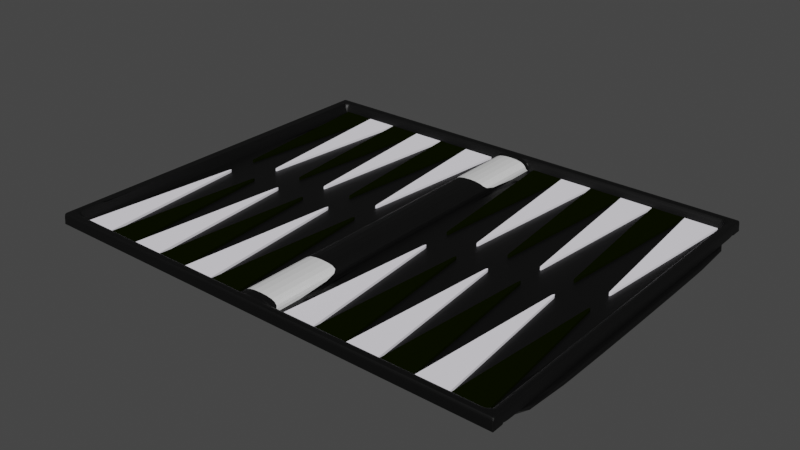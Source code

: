 # Source: newBoard.blend  (saved by Blender 3.1.7; exported with 4.5.12 LTS)
import bpy
from mathutils import Matrix  # noqa: F401  (used for matrix-valued properties, if any)

bpy.ops.wm.read_factory_settings(use_empty=True)
scene = bpy.context.scene
scene.name = 'Scene'

# ---- collections
col_collection = bpy.data.collections.new('Collection'); scene.collection.children.link(col_collection)

# ---- materials (node trees are filled in below, after node groups)
mat_black_001 = bpy.data.materials.new('Black.001')
mat_black_001.use_transparent_shadow = False
mat_black_001.diffuse_color = (0.003097, 0.005108, 0.0, 1.0)
mat_white_001 = bpy.data.materials.new('White.001')
mat_white_001.use_transparent_shadow = False
mat_white_001.diffuse_color = (0.9552, 0.93, 1.0, 1.0)
mat_black = bpy.data.materials.new('Black')
mat_black.use_transparent_shadow = False
mat_black.diffuse_color = (0.04974, 0.1011, 0.03927, 1.0)
mat_white = bpy.data.materials.new('White')
mat_white.use_transparent_shadow = False

# ---- material node trees
mat_black.use_nodes = True; mat_black.node_tree.nodes.clear()
_N = mat_black.node_tree.nodes; _L = mat_black.node_tree.links
n0 = _N.new('ShaderNodeBsdfPrincipled'); n0.name = 'Principled BSDF'; n0.location = (10, 300)
n0.distribution = 'GGX'
n0.subsurface_method = 'RANDOM_WALK_SKIN'
n0.inputs[0].default_value = (0.0, 0.0, 0.0, 1.0)
n0.inputs[3].default_value = 1.45
n0.inputs[27].default_value = (0.0, 0.0, 0.0, 1.0)
n0.inputs[28].default_value = 1.0
n1 = _N.new('ShaderNodeOutputMaterial'); n1.name = 'Material Output'; n1.location = (300, 300)
_L.new(n0.outputs[0], n1.inputs[0])
n1.is_active_output = True
mat_white.use_nodes = True; mat_white.node_tree.nodes.clear()
_N = mat_white.node_tree.nodes; _L = mat_white.node_tree.links
n0 = _N.new('ShaderNodeBsdfPrincipled'); n0.name = 'Principled BSDF'; n0.location = (10, 300)
n0.distribution = 'GGX'
n0.subsurface_method = 'RANDOM_WALK_SKIN'
n0.inputs[3].default_value = 1.45
n0.inputs[27].default_value = (0.0, 0.0, 0.0, 1.0)
n0.inputs[28].default_value = 1.0
n1 = _N.new('ShaderNodeOutputMaterial'); n1.name = 'Material Output'; n1.location = (300, 300)
_L.new(n0.outputs[0], n1.inputs[0])
n1.is_active_output = True

# ---- world
world_world = bpy.data.worlds.new('World'); scene.world = world_world
world_world.use_nodes = True; world_world.node_tree.nodes.clear()
_N = world_world.node_tree.nodes; _L = world_world.node_tree.links
n0 = _N.new('ShaderNodeOutputWorld'); n0.name = 'World Output'; n0.location = (300, 300)
n1 = _N.new('ShaderNodeBackground'); n1.name = 'Background'; n1.location = (10, 300)
n1.inputs[0].default_value = (0.05088, 0.05088, 0.05088, 1.0)
_L.new(n1.outputs[0], n0.inputs[0])
n0.is_active_output = True
world_world.color = (0.05088, 0.05088, 0.05088)
world_world.use_sun_shadow = False
world_world.sun_shadow_jitter_overblur = 0.0

# ---- meshes
me_cube_002 = bpy.data.meshes.new('Cube.002')
me_cube_002.from_pydata([(-0.0015, -0.07166, -0.00025), (-0.0015, -0.07166, 0.00025), (-0.015, 0.07166, -0.00025), (-0.015, 0.07166, 0.00025), (0.0015, -0.07166, -0.00025), (0.0015, -0.07166, 0.00025), (0.015, 0.07166, -0.00025), (0.015, 0.07166, 0.00025), (0.001352, -0.07339, -0.00025), (0.001352, -0.07339, 0.00025), (0.001212, -0.075, -0.00025), (0.001212, -0.075, 0.00025), (0.0009899, -0.07639, -0.00025), (0.0009899, -0.07639, 0.00025), (0.0007, -0.07745, -0.00025), (0.0007, -0.07745, 0.00025), (0.0003623, -0.07812, -0.00025), (0.0003623, -0.07812, 0.00025), (-1.224e-10, -0.07834, -0.00025), (-1.224e-10, -0.07834, 0.00025), (-0.0003623, -0.07812, -0.00025), (-0.0003623, -0.07812, 0.00025), (-0.0007, -0.07745, -0.00025), (-0.0007, -0.07745, 0.00025), (-0.0009899, -0.07639, -0.00025), (-0.0009899, -0.07639, 0.00025), (-0.001212, -0.075, -0.00025), (-0.001212, -0.075, 0.00025), (-0.001352, -0.07339, -0.00025), (-0.001352, -0.07339, 0.00025)], [], [(0, 1, 3, 2), (2, 3, 7, 6), (6, 7, 5, 4), (4, 8, 10, 12, 14, 16, 18, 20, 22, 24, 26, 28, 0, 2, 6), (4, 5, 9, 8), (8, 9, 11, 10), (10, 11, 13, 12), (12, 13, 15, 14), (14, 15, 17, 16), (16, 17, 19, 18), (18, 19, 21, 20), (20, 21, 23, 22), (22, 23, 25, 24), (24, 25, 27, 26), (26, 27, 29, 28), (28, 29, 1, 0), (1, 29, 27, 25, 23, 21, 19, 17, 15, 13, 11, 9, 5, 7, 3)])
_uv = me_cube_002.uv_layers.new(name='UVMap')
_uv.uv.foreach_set('vector', [0.375, 0.0, 0.625, 0.0, 0.625, 0.25, 0.375, 0.25, 0.375, 0.25, 0.625, 0.25, 0.625, 0.5, 0.375, 0.5, 0.375, 0.5, 0.625, 0.5, 0.625, 0.75, 0.375, 0.75, 0.75, 0.0, 0.7083, 0.0, 0.6667, 0.0, 0.625, 0.0, 0.5833, 0.0, 0.5417, 0.0, 0.5, 0.0, 0.4583, 0.0, 0.4167, 0.0, 0.375, 0.0, 0.3333, 0.0, 0.2917, 0.0, 0.125, 0.75, 0.125, 0.5, 0.375, 0.5, 0.75, 0.0, 0.75, 1.0, 0.7083, 1.0, 0.7083, 0.0, 0.7083, 0.0, 0.7083, 1.0, 0.6667, 1.0, 0.6667, 0.0, 0.6667, 0.0, 0.6667, 1.0, 0.625, 1.0, 0.625, 0.0, 0.625, 0.0, 0.625, 1.0, 0.5833, 1.0, 0.5833, 0.0, 0.5833, 0.0, 0.5833, 1.0, 0.5417, 1.0, 0.5417, 0.0, 0.5417, 0.0, 0.5417, 1.0, 0.5, 1.0, 0.5, 0.0, 0.5, 0.0, 0.5, 1.0, 0.4583, 1.0, 0.4583, 0.0, 0.4583, 0.0, 0.4583, 1.0, 0.4167, 1.0, 0.4167, 0.0, 0.4167, 0.0, 0.4167, 1.0, 0.375, 1.0, 0.375, 0.0, 0.375, 0.0, 0.375, 1.0, 0.3333, 1.0, 0.3333, 0.0, 0.3333, 0.0, 0.3333, 1.0, 0.2917, 1.0, 0.2917, 0.0, 0.2917, 0.0, 0.2917, 1.0, 0.25, 1.0, 0.25, 0.0, 0.25, 1.0, 0.2917, 1.0, 0.3333, 1.0, 0.375, 1.0, 0.4167, 1.0, 0.4583, 1.0, 0.5, 1.0, 0.5417, 1.0, 0.5833, 1.0, 0.625, 1.0, 0.6667, 1.0, 0.7083, 1.0, 0.625, 0.75, 0.625, 0.5, 0.875, 0.5])
me_cube_002.materials.append(mat_black_001)
me_cube_002.use_remesh_fix_poles = True
me_cube_002.use_remesh_preserve_attributes = False
me_cube_002.update()
me_cube_001 = bpy.data.meshes.new('Cube.001')
me_cube_001.from_pydata([(-0.0015, -0.07166, -0.00025), (-0.0015, -0.07166, 0.00025), (-0.015, 0.07166, -0.00025), (-0.015, 0.07166, 0.00025), (0.0015, -0.07166, -0.00025), (0.0015, -0.07166, 0.00025), (0.015, 0.07166, -0.00025), (0.015, 0.07166, 0.00025), (0.001352, -0.07339, -0.00025), (0.001352, -0.07339, 0.00025), (0.001212, -0.075, -0.00025), (0.001212, -0.075, 0.00025), (0.0009899, -0.07639, -0.00025), (0.0009899, -0.07639, 0.00025), (0.0007, -0.07745, -0.00025), (0.0007, -0.07745, 0.00025), (0.0003623, -0.07812, -0.00025), (0.0003623, -0.07812, 0.00025), (-1.224e-10, -0.07834, -0.00025), (-1.224e-10, -0.07834, 0.00025), (-0.0003623, -0.07812, -0.00025), (-0.0003623, -0.07812, 0.00025), (-0.0007, -0.07745, -0.00025), (-0.0007, -0.07745, 0.00025), (-0.0009899, -0.07639, -0.00025), (-0.0009899, -0.07639, 0.00025), (-0.001212, -0.075, -0.00025), (-0.001212, -0.075, 0.00025), (-0.001352, -0.07339, -0.00025), (-0.001352, -0.07339, 0.00025)], [], [(0, 1, 3, 2), (2, 3, 7, 6), (6, 7, 5, 4), (4, 8, 10, 12, 14, 16, 18, 20, 22, 24, 26, 28, 0, 2, 6), (4, 5, 9, 8), (8, 9, 11, 10), (10, 11, 13, 12), (12, 13, 15, 14), (14, 15, 17, 16), (16, 17, 19, 18), (18, 19, 21, 20), (20, 21, 23, 22), (22, 23, 25, 24), (24, 25, 27, 26), (26, 27, 29, 28), (28, 29, 1, 0), (1, 29, 27, 25, 23, 21, 19, 17, 15, 13, 11, 9, 5, 7, 3)])
_uv = me_cube_001.uv_layers.new(name='UVMap')
_uv.uv.foreach_set('vector', [0.375, 0.0, 0.625, 0.0, 0.625, 0.25, 0.375, 0.25, 0.375, 0.25, 0.625, 0.25, 0.625, 0.5, 0.375, 0.5, 0.375, 0.5, 0.625, 0.5, 0.625, 0.75, 0.375, 0.75, 0.75, 0.0, 0.7083, 0.0, 0.6667, 0.0, 0.625, 0.0, 0.5833, 0.0, 0.5417, 0.0, 0.5, 0.0, 0.4583, 0.0, 0.4167, 0.0, 0.375, 0.0, 0.3333, 0.0, 0.2917, 0.0, 0.125, 0.75, 0.125, 0.5, 0.375, 0.5, 0.75, 0.0, 0.75, 1.0, 0.7083, 1.0, 0.7083, 0.0, 0.7083, 0.0, 0.7083, 1.0, 0.6667, 1.0, 0.6667, 0.0, 0.6667, 0.0, 0.6667, 1.0, 0.625, 1.0, 0.625, 0.0, 0.625, 0.0, 0.625, 1.0, 0.5833, 1.0, 0.5833, 0.0, 0.5833, 0.0, 0.5833, 1.0, 0.5417, 1.0, 0.5417, 0.0, 0.5417, 0.0, 0.5417, 1.0, 0.5, 1.0, 0.5, 0.0, 0.5, 0.0, 0.5, 1.0, 0.4583, 1.0, 0.4583, 0.0, 0.4583, 0.0, 0.4583, 1.0, 0.4167, 1.0, 0.4167, 0.0, 0.4167, 0.0, 0.4167, 1.0, 0.375, 1.0, 0.375, 0.0, 0.375, 0.0, 0.375, 1.0, 0.3333, 1.0, 0.3333, 0.0, 0.3333, 0.0, 0.3333, 1.0, 0.2917, 1.0, 0.2917, 0.0, 0.2917, 0.0, 0.2917, 1.0, 0.25, 1.0, 0.25, 0.0, 0.25, 1.0, 0.2917, 1.0, 0.3333, 1.0, 0.375, 1.0, 0.4167, 1.0, 0.4583, 1.0, 0.5, 1.0, 0.5417, 1.0, 0.5833, 1.0, 0.625, 1.0, 0.6667, 1.0, 0.7083, 1.0, 0.625, 0.75, 0.625, 0.5, 0.875, 0.5])
me_cube_001.materials.append(mat_white_001)
me_cube_001.use_remesh_fix_poles = True
me_cube_001.use_remesh_preserve_attributes = False
me_cube_001.update()
me_cube_004 = bpy.data.meshes.new('Cube.004')
me_cube_004.from_pydata([(-2.206, -1.75, -0.06691), (-2.206, -1.75, 0.03309), (-2.206, 1.75, -0.06691), (-2.206, 1.75, 0.03309), (2.194, -1.75, -0.06691), (2.194, -1.75, 0.03309), (2.194, 1.75, -0.06691), (2.194, 1.75, 0.03309), (-2.206, 1.721, -0.06691), (-2.206, -1.721, -0.06691), (-2.206, -1.721, 0.03309), (-2.206, 1.721, 0.03309), (2.194, -1.721, -0.06691), (2.194, 1.721, -0.06691), (2.194, 1.721, 0.03309), (2.194, -1.721, 0.03309), (-2.206, 1.663, -0.06691), (-2.206, -1.663, -0.06691), (-2.206, -1.663, 0.03309), (-2.206, 1.663, 0.03309), (2.194, -1.663, -0.06691), (2.194, 1.663, -0.06691), (2.194, 1.663, 0.03309), (2.194, -1.663, 0.03309), (-2.206, 1.636, -0.06691), (-2.206, -1.636, -0.06691), (-2.206, -1.636, 0.03309), (-2.206, 1.636, 0.03309), (2.194, -1.636, -0.06691), (2.194, 1.636, -0.06691), (2.194, 1.636, 0.03309), (2.194, -1.636, 0.03309), (2.179, 1.75, -0.06691), (-2.192, 1.75, -0.06691), (-2.192, 1.75, 0.03309), (2.179, 1.75, 0.03309), (-2.192, -1.75, -0.06691), (2.179, -1.75, -0.06691), (2.179, -1.75, 0.03309), (-2.192, -1.75, 0.03309), (-2.192, 1.721, 0.03309), (2.179, 1.721, 0.03309), (-2.192, -1.721, 0.03309), (2.179, -1.721, 0.03309), (2.179, 1.721, -0.07971), (-2.192, 1.721, -0.07971), (-2.206, 1.75, -0.1238), (-2.206, -1.75, -0.1238), (-2.192, 1.663, 0.03309), (2.179, 1.663, 0.03309), (-2.192, -1.663, 0.03309), (2.179, -1.663, 0.03309), (-2.192, 1.636, 0.03309), (2.179, 1.636, 0.03309), (-2.192, -1.636, 0.03309), (2.179, -1.636, 0.03309), (2.179, 1.636, -0.06691), (-2.192, 1.636, -0.06691), (2.179, -1.636, -0.06691), (-2.192, -1.636, -0.06691), (2.106, 1.75, -0.06691), (-2.119, 1.75, -0.06691), (-2.119, 1.75, 0.03309), (2.106, 1.75, 0.03309), (-2.119, -1.75, -0.06691), (2.106, -1.75, -0.06691), (2.106, -1.75, 0.03309), (-2.119, -1.75, 0.03309), (-2.119, 1.721, 0.03309), (2.106, 1.721, 0.03309), (-2.119, -1.721, 0.03309), (2.106, -1.721, 0.03309), (2.106, 1.721, -0.06691), (-2.119, 1.721, -0.06691), (-2.119, 1.663, 0.03309), (2.106, 1.663, 0.03309), (-2.119, -1.663, 0.03309), (2.106, -1.663, 0.03309), (-2.119, 1.636, 0.03309), (2.106, 1.636, 0.03309), (-2.119, -1.636, 0.03309), (2.106, -1.636, 0.03309), (2.106, 1.636, -0.06691), (-2.119, 1.636, -0.06691), (2.106, -1.636, -0.06691), (-2.119, -1.636, -0.06691), (2.071, 1.75, -0.06691), (-2.084, 1.75, -0.06691), (-2.084, 1.75, 0.03309), (2.071, 1.75, 0.03309), (-2.084, -1.75, -0.06691), (2.071, -1.75, -0.06691), (2.071, -1.75, 0.03309), (-2.084, -1.75, 0.03309), (-2.084, 1.721, 0.03309), (2.071, 1.721, 0.03309), (-2.084, -1.721, 0.03309), (2.071, -1.721, 0.03309), (2.071, 1.721, -0.06691), (-2.084, 1.721, -0.06691), (-2.084, 1.663, 0.03309), (2.071, 1.663, 0.03309), (-2.084, -1.663, 0.03309), (2.071, -1.663, 0.03309), (-2.084, 1.636, -0.06991), (2.071, 1.636, -0.06991), (-2.084, -1.636, -0.06991), (2.071, -1.636, -0.06991), (2.071, 1.636, -0.06691), (-2.084, 1.636, -0.06691), (2.071, -1.636, -0.06691), (-2.084, -1.636, -0.06691), (0.1668, 1.75, -0.06691), (-0.1794, 1.75, -0.06691), (-0.1794, 1.75, 0.03309), (0.1668, 1.75, 0.03309), (-0.1794, -1.75, -0.06691), (0.1668, -1.75, -0.06691), (0.1668, -1.75, 0.03309), (-0.1794, -1.75, 0.03309), (-0.1794, 1.721, 0.03309), (0.1668, 1.721, 0.03309), (-0.1794, -1.721, 0.03309), (0.1668, -1.721, 0.03309), (-0.1794, 1.663, 0.03309), (0.1668, 1.663, 0.03309), (-0.1794, -1.663, 0.03309), (0.1668, -1.663, 0.03309), (-0.1794, 1.636, -0.06991), (0.1668, 1.636, -0.06991), (-0.1794, -1.636, -0.06991), (0.1668, -1.636, -0.06991), (0.1668, 1.636, -0.06691), (-0.1794, 1.636, -0.06691), (0.1668, -1.636, -0.06691), (-0.1794, -1.636, -0.06691), (-2.206, -1.636, -0.06691), (-2.206, -1.364, -0.06691), (-2.206, -1.636, 0.03309), (-2.206, -1.364, 0.03309), (2.194, -1.636, -0.06691), (2.194, -1.364, -0.06691), (2.194, -1.364, 0.03309), (2.194, -1.636, 0.03309), (-2.192, -1.636, -0.06691), (2.179, -1.636, -0.06691), (2.179, -1.364, 0.03309), (2.179, -1.636, 0.03309), (-2.192, -1.364, 0.03309), (-2.192, -1.636, 0.03309), (2.106, -1.364, 0.03309), (2.106, -1.636, 0.03309), (-2.119, -1.364, 0.03309), (-2.119, -1.636, 0.03309), (-2.119, -1.636, -0.06691), (2.106, -1.636, -0.06691), (-2.084, -1.364, -0.06691), (-2.084, -1.636, -0.06691), (2.071, -1.364, -0.06691), (2.071, -1.636, -0.06691), (2.071, -1.364, -0.06991), (2.071, -1.636, -0.06991), (-2.084, -1.636, -0.06991), (0.1668, -1.636, -0.06991), (-0.1794, -1.636, -0.06991), (-0.1794, -1.364, -0.06691), (-0.1794, -1.636, -0.06691), (0.1668, -1.364, -0.06691), (0.1668, -1.636, -0.06691), (-0.1794, -1.361, 0.03309), (-0.1794, -1.639, 0.03309), (0.1668, -1.361, 0.03309), (0.1668, -1.639, 0.03309), (-2.206, 1.387, 0.03309), (-2.206, 1.637, 0.03309), (2.194, 1.387, -0.06691), (2.194, 1.637, -0.06691), (-2.206, 1.637, -0.06691), (-2.206, 1.387, -0.06691), (2.194, 1.637, 0.03309), (2.194, 1.387, 0.03309), (-2.192, 1.637, -0.06691), (2.179, 1.637, -0.06691), (2.179, 1.637, 0.03309), (2.179, 1.387, 0.03309), (-2.192, 1.637, 0.03309), (-2.192, 1.387, 0.03309), (2.106, 1.637, 0.03309), (2.106, 1.387, 0.03309), (-2.119, 1.637, 0.03309), (-2.119, 1.387, 0.03309), (-2.119, 1.637, -0.06691), (2.106, 1.637, -0.06691), (-2.084, 1.637, -0.06691), (-2.084, 1.387, -0.06691), (2.071, 1.637, -0.06691), (2.071, 1.387, -0.06691), (2.071, 1.637, -0.06991), (2.071, 1.387, -0.06991), (-2.084, 1.637, -0.06991), (0.1668, 1.637, -0.06991), (-0.1794, 1.637, -0.06991), (-0.1794, 1.637, -0.06691), (-0.1794, 1.387, -0.06691), (0.1668, 1.637, -0.06691), (0.1668, 1.387, -0.06691), (-0.1794, 1.642, 0.03309), (-0.1794, 1.39, 0.03309), (0.1668, 1.642, 0.03309), (0.1668, 1.39, 0.03309), (-0.1953, 1.75, -0.06691), (-2.068, 1.75, -0.06691), (-0.1953, -1.75, 0.03309), (-2.068, -1.75, 0.03309), (-2.068, 1.721, -0.06691), (-0.1953, 1.636, -0.06691), (-2.068, 1.636, -0.06691), (-0.1953, -1.636, -0.06691), (-2.068, -1.636, -0.06691), (-2.068, 1.75, 0.03309), (-0.1953, 1.75, 0.03309), (-2.068, -1.75, -0.06691), (-0.1953, -1.75, -0.06691), (-2.068, 1.721, 0.03309), (-0.1953, 1.721, 0.03309), (-2.068, -1.721, 0.03309), (-0.1953, -1.721, 0.03309), (-2.068, 1.663, 0.03309), (-0.1953, 1.663, 0.03309), (-2.068, -1.663, 0.03309), (-0.1953, -1.663, 0.03309), (-2.068, 1.636, -0.06991), (-0.1953, 1.636, -0.06991), (-2.068, -1.636, -0.06991), (-0.1953, -1.636, -0.06991), (-0.1953, -1.364, -0.06691), (-2.068, -1.364, -0.06691), (-0.1953, -1.636, -0.06691), (-2.068, -1.636, -0.06691), (-2.068, -1.636, -0.06991), (-0.1953, -1.636, -0.06991), (-2.068, 1.637, -0.06991), (-0.1953, 1.637, -0.06691), (-2.068, 1.637, -0.06691), (-0.1953, 1.387, -0.06691), (-2.068, 1.387, -0.06691), (0.1827, 1.75, 0.03309), (2.055, 1.75, 0.03309), (0.1827, -1.75, -0.06691), (2.055, -1.75, -0.06691), (0.1827, 1.721, 0.03309), (2.055, 1.721, 0.03309), (0.1827, -1.721, 0.03309), (2.055, -1.721, 0.03309), (0.1827, 1.663, 0.03309), (2.055, 1.663, 0.03309), (0.1827, -1.663, 0.03309), (2.055, -1.663, 0.03309), (0.1827, 1.636, -0.06991), (2.055, 1.636, -0.06991), (0.1827, -1.636, -0.06991), (2.055, -1.636, -0.06991), (2.055, 1.75, -0.06691), (0.1826, 1.75, -0.06691), (2.055, -1.75, 0.03309), (0.1826, -1.75, 0.03309), (2.055, 1.721, -0.06691), (2.055, 1.636, -0.06691), (0.1826, 1.636, -0.06691), (2.055, -1.636, -0.06691), (0.1826, -1.636, -0.06691), (0.1827, -1.636, -0.06991), (2.055, -1.636, -0.06991), (2.055, -1.364, -0.06691), (0.1826, -1.364, -0.06691), (2.055, -1.636, -0.06691), (0.1826, -1.636, -0.06691), (2.055, 1.637, -0.06691), (0.1826, 1.637, -0.06691), (2.055, 1.387, -0.06691), (0.1826, 1.387, -0.06691), (0.1827, 1.637, -0.06991), (2.194, -1.75, -0.1238), (2.194, 1.75, -0.1238), (-2.256, 1.75, -0.06691), (-2.256, 1.75, -0.1238), (-2.256, -1.75, -0.1238), (-2.256, -1.75, -0.06691), (2.244, 1.75, -0.1238), (2.244, 1.75, -0.06691), (2.244, -1.75, -0.06691), (2.244, -1.75, -0.1238)], [], [(8, 11, 3, 2), (32, 35, 7, 6), (12, 15, 5, 4), (36, 39, 1, 0), (42, 10, 1, 39), (34, 3, 11, 40), (50, 18, 10, 42), (6, 7, 14, 13), (20, 23, 15, 12), (0, 1, 10, 9), (16, 19, 11, 8), (9, 10, 18, 17), (24, 27, 19, 16), (13, 14, 22, 21), (28, 31, 23, 20), (40, 11, 19, 48), (54, 26, 18, 50), (48, 19, 27, 52), (149, 138, 26, 54), (145, 140, 28, 58), (21, 22, 30, 29), (140, 143, 31, 28), (17, 18, 26, 25), (177, 174, 27, 24), (136, 144, 59, 25), (155, 145, 58, 84), (143, 147, 55, 31), (153, 149, 54, 80), (22, 49, 53, 30), (74, 48, 52, 78), (31, 55, 51, 23), (80, 54, 50, 76), (14, 41, 49, 22), (68, 40, 48, 74), (23, 51, 43, 15), (76, 50, 42, 70), (7, 35, 41, 14), (62, 34, 40, 68), (15, 43, 38, 5), (70, 42, 39, 67), (4, 5, 38, 37), (64, 67, 39, 36), (2, 3, 34, 33), (60, 63, 35, 32), (33, 34, 62, 61), (86, 89, 63, 60), (37, 38, 66, 65), (90, 93, 67, 64), (43, 71, 66, 38), (96, 70, 67, 93), (35, 63, 69, 41), (88, 62, 68, 94), (51, 77, 71, 43), (102, 76, 70, 96), (41, 69, 75, 49), (94, 68, 74, 100), (55, 81, 77, 51), (106, 80, 76, 102), (49, 75, 79, 53), (100, 74, 78, 104), (147, 151, 81, 55), (162, 153, 80, 106), (144, 154, 85, 59), (159, 155, 84, 110), (154, 157, 111, 85), (275, 159, 110, 269), (151, 161, 107, 81), (239, 162, 106, 233), (75, 101, 105, 79), (227, 100, 104, 231), (81, 107, 103, 77), (233, 106, 102, 229), (69, 95, 101, 75), (223, 94, 100, 227), (77, 103, 97, 71), (229, 102, 96, 225), (63, 89, 95, 69), (219, 88, 94, 223), (71, 97, 92, 66), (225, 96, 93, 213), (65, 66, 92, 91), (221, 213, 93, 90), (61, 62, 88, 87), (262, 247, 89, 86), (210, 220, 114, 113), (113, 114, 115, 112), (248, 265, 118, 117), (117, 118, 119, 116), (252, 123, 118, 265), (123, 122, 119, 118), (246, 115, 121, 250), (115, 114, 120, 121), (256, 127, 123, 252), (127, 126, 122, 123), (250, 121, 125, 254), (121, 120, 124, 125), (260, 131, 127, 256), (166, 170, 169, 165), (254, 125, 129, 258), (167, 171, 172, 168), (271, 163, 131, 260), (163, 164, 130, 131), (237, 166, 135, 217), (135, 126, 170, 166), (170, 126, 127, 172), (205, 209, 171, 167), (202, 206, 124, 133), (168, 172, 127, 134), (207, 169, 171, 209), (169, 170, 172, 171), (244, 203, 165, 235), (235, 165, 166, 237), (188, 198, 160, 150), (150, 160, 161, 151), (279, 196, 158, 273), (273, 158, 159, 275), (184, 188, 150, 146), (146, 150, 151, 147), (190, 186, 148, 152), (152, 148, 149, 153), (180, 184, 146, 142), (142, 146, 147, 143), (25, 26, 138, 136), (136, 138, 139, 137), (175, 180, 142, 141), (141, 142, 143, 140), (186, 173, 139, 148), (148, 139, 138, 149), (52, 27, 174, 185), (185, 174, 173, 186), (56, 29, 176, 182), (29, 30, 179, 176), (176, 179, 180, 175), (24, 57, 181, 177), (82, 56, 182, 192), (30, 53, 183, 179), (179, 183, 184, 180), (78, 52, 185, 189), (189, 185, 186, 190), (53, 79, 187, 183), (183, 187, 188, 184), (104, 78, 189, 199), (57, 83, 191, 181), (108, 82, 192, 195), (83, 109, 193, 191), (267, 108, 195, 277), (277, 195, 196, 279), (79, 105, 197, 187), (187, 197, 198, 188), (231, 104, 199, 241), (258, 129, 200, 281), (129, 128, 201, 200), (215, 133, 202, 242), (242, 202, 203, 244), (124, 206, 208, 125), (206, 207, 209, 208), (165, 169, 207, 203), (203, 207, 206, 202), (132, 125, 208, 204), (204, 208, 209, 205), (137, 139, 173, 178), (178, 173, 174, 177), (193, 243, 245, 194), (243, 242, 244, 245), (109, 216, 243, 193), (216, 215, 242, 243), (156, 236, 238, 157), (236, 235, 237, 238), (194, 245, 236, 156), (245, 236, 235, 244), (157, 238, 218, 111), (238, 237, 217, 218), (87, 88, 219, 211), (211, 219, 220, 210), (116, 119, 212, 222), (222, 212, 213, 221), (122, 226, 212, 119), (226, 225, 213, 212), (114, 220, 224, 120), (220, 219, 223, 224), (126, 230, 226, 122), (230, 229, 225, 226), (120, 224, 228, 124), (224, 223, 227, 228), (130, 234, 230, 126), (234, 233, 229, 230), (124, 228, 232, 128), (228, 227, 231, 232), (164, 240, 234, 130), (240, 239, 233, 234), (204, 278, 280, 205), (278, 277, 279, 280), (132, 268, 278, 204), (268, 267, 277, 278), (167, 274, 276, 168), (274, 273, 275, 276), (205, 280, 274, 167), (280, 274, 273, 279), (161, 272, 261, 107), (272, 271, 260, 261), (101, 255, 259, 105), (255, 254, 258, 259), (107, 261, 257, 103), (261, 260, 256, 257), (95, 251, 255, 101), (251, 250, 254, 255), (103, 257, 253, 97), (257, 256, 252, 253), (89, 247, 251, 95), (247, 246, 250, 251), (97, 253, 264, 92), (253, 252, 265, 264), (91, 92, 264, 249), (249, 264, 265, 248), (112, 115, 246, 263), (263, 246, 247, 262), (6, 289, 288, 283), (168, 276, 270, 134), (276, 275, 269, 270), (162, 193, 78, 153), (73, 72, 44, 45), (44, 45, 73, 99, 214, 266, 98, 72), (2, 284, 287, 0), (6, 283, 46, 2), (0, 47, 282, 4), (46, 283, 282, 47), (2, 0, 4, 6), (284, 285, 286, 287), (47, 286, 285, 46), (0, 287, 286, 47), (46, 285, 284, 2), (290, 291, 288, 289), (282, 291, 290, 4), (283, 288, 291, 282), (4, 290, 289, 6)])
me_cube_004.polygons.foreach_set('material_index', [0, 0, 0, 0, 0, 0, 0, 0, 0, 0, 0, 0, 0, 0, 0, 0, 0, 0, 0, 0, 0, 0, 0, 0, 0, 0, 0, 0, 0, 0, 0, 0, 0, 0, 0, 0, 0, 0, 0, 0, 0, 0, 0, 0, 0, 0, 0, 0, 0, 0, 0, 0, 0, 0, 0, 0, 0, 0, 0, 0, 0, 0, 0, 0, 0, 0, 0, 0, 0, 0, 0, 0, 0, 0, 0, 0, 0, 0, 0, 0, 0, 0, 0, 0, 0, 0, 0, 0, 0, 0, 0, 0, 0, 0, 0, 0, 0, 1, 0, 1, 0, 0, 0, 0, 0, 0, 0, 0, 0, 1, 0, 0, 0, 0, 0, 0, 0, 0, 0, 0, 0, 0, 0, 0, 0, 0, 0, 0, 0, 0, 0, 0, 0, 0, 0, 0, 0, 0, 0, 0, 0, 0, 0, 0, 0, 0, 0, 0, 0, 0, 0, 0, 0, 0, 0, 1, 0, 1, 0, 1, 0, 0, 0, 0, 0, 0, 0, 0, 0, 0, 0, 0, 0, 0, 0, 0, 0, 0, 0, 0, 0, 0, 0, 0, 0, 0, 0, 0, 0, 0, 0, 0, 0, 0, 0, 0, 0, 0, 0, 0, 0, 0, 0, 0, 0, 0, 0, 0, 0, 0, 0, 0, 0, 0, 0, 0, 0, 0, 0, 0, 0, 0, 0, 0, 0, 0, 0, 0, 0, 0, 0, 0, 0, 0, 0])
_uv = me_cube_004.uv_layers.new(name='UVMap')
_uv.uv.foreach_set('vector', [0.5565, 0.571, 0.5439, 0.571, 0.5439, 0.5673, 0.5565, 0.5673, 0.9549, 0.5528, 0.9675, 0.5528, 0.9675, 0.5547, 0.9549, 0.5547, 0.5817, 0.571, 0.5691, 0.571, 0.5691, 0.5673, 0.5817, 0.5673, 0.895, 0.4213, 0.8825, 0.4213, 0.8825, 0.4194, 0.895, 0.4194, 0.9298, 0.5528, 0.9298, 0.5547, 0.9261, 0.5547, 0.9261, 0.5528, 0.9405, 0.001849, 0.9405, 0.0, 0.9442, 0.0, 0.9442, 0.001849, 0.937, 0.5528, 0.937, 0.5547, 0.9298, 0.5547, 0.9298, 0.5528, 0.5817, 0.5673, 0.5943, 0.5673, 0.5943, 0.571, 0.5817, 0.571, 0.5817, 0.5782, 0.5691, 0.5782, 0.5691, 0.571, 0.5817, 0.571, 0.5565, 0.5673, 0.5691, 0.5673, 0.5691, 0.571, 0.5565, 0.571, 0.5565, 0.5782, 0.5439, 0.5782, 0.5439, 0.571, 0.5565, 0.571, 0.5565, 0.571, 0.5691, 0.571, 0.5691, 0.5782, 0.5565, 0.5782, 0.5565, 0.5817, 0.5439, 0.5817, 0.5439, 0.5782, 0.5565, 0.5782, 0.5817, 0.571, 0.5943, 0.571, 0.5943, 0.5782, 0.5817, 0.5782, 0.5817, 0.5817, 0.5691, 0.5817, 0.5691, 0.5782, 0.5817, 0.5782, 0.9442, 0.001849, 0.9442, 0.0, 0.9514, 0.0, 0.9514, 0.001849, 0.9405, 0.5528, 0.9405, 0.5547, 0.937, 0.5547, 0.937, 0.5528, 0.9514, 0.001849, 0.9514, 0.0, 0.9549, 0.0, 0.9549, 0.001849, 0.5452, 0.5835, 0.5452, 0.5817, 0.5453, 0.5817, 0.5453, 0.5835, 0.5947, 0.821, 0.5947, 0.8228, 0.5947, 0.8228, 0.5947, 0.821, 0.5817, 0.5782, 0.5943, 0.5782, 0.5943, 0.5817, 0.5817, 0.5817, 0.5451, 0.5817, 0.5451, 0.5943, 0.545, 0.5943, 0.545, 0.5817, 0.5565, 0.5782, 0.5691, 0.5782, 0.5691, 0.5817, 0.5565, 0.5817, 0.5446, 0.5817, 0.5446, 0.5943, 0.5444, 0.5943, 0.5444, 0.5817, 0.5947, 0.8228, 0.5947, 0.821, 0.5948, 0.821, 0.5948, 0.8228, 0.5947, 0.8118, 0.5947, 0.821, 0.5947, 0.821, 0.5947, 0.8118, 0.5452, 0.5927, 0.5452, 0.5909, 0.5452, 0.5909, 0.5452, 0.5927, 0.5452, 0.5927, 0.5452, 0.5835, 0.5453, 0.5835, 0.5453, 0.5927, 0.9514, 0.5547, 0.9514, 0.5528, 0.9549, 0.5528, 0.9549, 0.5547, 0.9514, 0.01103, 0.9514, 0.001849, 0.9549, 0.001849, 0.9549, 0.01103, 0.9405, 0.0, 0.9405, 0.001849, 0.937, 0.001849, 0.937, 0.0, 0.9405, 0.5437, 0.9405, 0.5528, 0.937, 0.5528, 0.937, 0.5437, 0.9442, 0.5547, 0.9442, 0.5528, 0.9514, 0.5528, 0.9514, 0.5547, 0.9442, 0.01103, 0.9442, 0.001849, 0.9514, 0.001849, 0.9514, 0.01103, 0.937, 0.0, 0.937, 0.001849, 0.9298, 0.001849, 0.9298, 0.0, 0.937, 0.5437, 0.937, 0.5528, 0.9298, 0.5528, 0.9298, 0.5437, 0.9405, 0.5547, 0.9405, 0.5528, 0.9442, 0.5528, 0.9442, 0.5547, 0.9405, 0.01103, 0.9405, 0.001849, 0.9442, 0.001849, 0.9442, 0.01103, 0.9298, 0.0, 0.9298, 0.001849, 0.9261, 0.001849, 0.9261, 0.0, 0.9298, 0.5437, 0.9298, 0.5528, 0.9261, 0.5528, 0.9261, 0.5437, 0.895, 0.9741, 0.8825, 0.9741, 0.8825, 0.9723, 0.895, 0.9723, 0.895, 0.4304, 0.8825, 0.4304, 0.8825, 0.4213, 0.895, 0.4213, 0.9549, 0.0, 0.9675, 0.0, 0.9675, 0.001849, 0.9549, 0.001849, 0.9549, 0.5437, 0.9675, 0.5437, 0.9675, 0.5528, 0.9549, 0.5528, 0.9549, 0.001849, 0.9675, 0.001849, 0.9675, 0.01103, 0.9549, 0.01103, 0.9549, 0.5392, 0.9675, 0.5392, 0.9675, 0.5437, 0.9549, 0.5437, 0.895, 0.9723, 0.8825, 0.9723, 0.8825, 0.9631, 0.895, 0.9631, 0.895, 0.4349, 0.8825, 0.4349, 0.8825, 0.4304, 0.895, 0.4304, 0.9298, 0.001849, 0.9298, 0.01103, 0.9261, 0.01103, 0.9261, 0.001849, 0.9298, 0.5392, 0.9298, 0.5437, 0.9261, 0.5437, 0.9261, 0.5392, 0.9405, 0.5528, 0.9405, 0.5437, 0.9442, 0.5437, 0.9442, 0.5528, 0.9405, 0.01547, 0.9405, 0.01103, 0.9442, 0.01103, 0.9442, 0.01547, 0.937, 0.001849, 0.937, 0.01103, 0.9298, 0.01103, 0.9298, 0.001849, 0.937, 0.5392, 0.937, 0.5437, 0.9298, 0.5437, 0.9298, 0.5392, 0.9442, 0.5528, 0.9442, 0.5437, 0.9514, 0.5437, 0.9514, 0.5528, 0.9442, 0.01547, 0.9442, 0.01103, 0.9514, 0.01103, 0.9514, 0.01547, 0.9405, 0.001849, 0.9405, 0.01103, 0.937, 0.01103, 0.937, 0.001849, 0.5307, 0.5717, 0.5437, 0.5673, 0.5439, 0.5673, 0.5439, 0.5717, 0.9514, 0.5528, 0.9514, 0.5437, 0.9549, 0.5437, 0.9549, 0.5528, 0.5043, 0.5717, 0.5043, 0.5673, 0.5046, 0.5673, 0.5175, 0.5717, 0.5452, 0.5909, 0.5452, 0.5817, 0.5452, 0.5817, 0.5452, 0.5909, 0.545, 0.5817, 0.545, 0.5946, 0.5449, 0.5946, 0.5449, 0.5817, 0.5947, 0.821, 0.5947, 0.8118, 0.5948, 0.8118, 0.5948, 0.821, 0.5947, 0.8073, 0.5947, 0.8118, 0.5947, 0.8118, 0.5947, 0.8073, 0.5947, 0.8118, 0.5947, 0.8073, 0.5948, 0.8073, 0.5948, 0.8118, 0.5947, 0.8053, 0.5947, 0.8073, 0.5947, 0.8073, 0.5947, 0.8053, 0.5449, 0.5948, 0.5449, 0.5817, 0.5449, 0.5817, 0.5449, 0.5948, 0.9211, 0.9412, 0.9211, 0.9432, 0.921, 0.9432, 0.921, 0.9412, 0.4911, 0.8118, 0.4911, 0.8073, 0.5043, 0.8073, 0.4914, 0.8118, 0.5043, 0.5737, 0.5043, 0.5717, 0.5175, 0.5717, 0.5175, 0.5737, 0.5178, 0.5673, 0.5307, 0.5717, 0.5175, 0.5717, 0.5175, 0.5673, 0.5307, 0.5737, 0.5307, 0.5717, 0.5439, 0.5717, 0.5439, 0.5737, 0.9442, 0.5437, 0.9442, 0.5392, 0.9514, 0.5392, 0.9514, 0.5437, 0.9442, 0.01747, 0.9442, 0.01547, 0.9514, 0.01547, 0.9514, 0.01747, 0.937, 0.01103, 0.937, 0.01547, 0.9298, 0.01547, 0.9298, 0.01103, 0.937, 0.5372, 0.937, 0.5392, 0.9298, 0.5392, 0.9298, 0.5372, 0.9405, 0.5437, 0.9405, 0.5392, 0.9442, 0.5392, 0.9442, 0.5437, 0.9405, 0.01747, 0.9405, 0.01547, 0.9442, 0.01547, 0.9442, 0.01747, 0.9298, 0.01103, 0.9298, 0.01547, 0.9261, 0.01547, 0.9261, 0.01103, 0.9298, 0.5372, 0.9298, 0.5392, 0.9261, 0.5392, 0.9261, 0.5372, 0.895, 0.9631, 0.8825, 0.9631, 0.8825, 0.9586, 0.895, 0.9586, 0.895, 0.4369, 0.8825, 0.4369, 0.8825, 0.4349, 0.895, 0.4349, 0.9549, 0.01103, 0.9675, 0.01103, 0.9675, 0.01547, 0.9549, 0.01547, 0.9549, 0.5372, 0.9675, 0.5372, 0.9675, 0.5392, 0.9549, 0.5392, 0.9549, 0.2535, 0.9675, 0.2535, 0.9675, 0.2555, 0.9549, 0.2555, 0.9549, 0.2555, 0.9675, 0.2555, 0.9675, 0.2992, 0.9549, 0.2992, 0.895, 0.7206, 0.8825, 0.7206, 0.8825, 0.7186, 0.895, 0.7186, 0.895, 0.7186, 0.8825, 0.7186, 0.8825, 0.6749, 0.895, 0.6749, 0.9298, 0.2535, 0.9298, 0.2555, 0.9261, 0.2555, 0.9261, 0.2535, 0.9298, 0.2555, 0.9298, 0.2992, 0.9261, 0.2992, 0.9261, 0.2555, 0.9405, 0.3012, 0.9405, 0.2992, 0.9442, 0.2992, 0.9442, 0.3012, 0.9405, 0.2992, 0.9405, 0.2555, 0.9442, 0.2555, 0.9442, 0.2992, 0.937, 0.2535, 0.937, 0.2555, 0.9298, 0.2555, 0.9298, 0.2535, 0.937, 0.2555, 0.937, 0.2992, 0.9298, 0.2992, 0.9298, 0.2555, 0.9442, 0.3012, 0.9442, 0.2992, 0.9514, 0.2992, 0.9514, 0.3012, 0.9442, 0.2992, 0.9442, 0.2555, 0.9514, 0.2555, 0.9514, 0.2992, 0.5307, 0.8098, 0.5307, 0.8118, 0.5175, 0.8118, 0.5175, 0.8098, 0.9387, 0.9707, 0.9513, 0.971, 0.9513, 0.936, 0.9387, 0.9363, 0.4911, 0.5693, 0.4911, 0.5673, 0.5043, 0.5673, 0.5043, 0.5693, 0.9261, 0.5925, 0.9387, 0.5928, 0.9387, 0.5578, 0.9261, 0.5581, 0.9211, 0.6575, 0.9211, 0.6595, 0.921, 0.6595, 0.921, 0.6575, 0.9211, 0.6595, 0.9211, 0.7031, 0.921, 0.7031, 0.921, 0.6595, 0.5947, 0.5693, 0.5947, 0.5673, 0.5948, 0.5673, 0.5948, 0.5693, 0.9387, 0.9706, 0.9513, 0.9741, 0.9513, 0.971, 0.9387, 0.9707, 0.8825, 0.4163, 0.8825, 0.4194, 0.9261, 0.4194, 0.9261, 0.4163, 0.9261, 0.9393, 0.9387, 0.9396, 0.9387, 0.5928, 0.9261, 0.5925, 0.9387, 0.558, 0.9513, 0.5574, 0.9513, 0.5547, 0.9387, 0.5582, 0.9261, 0.5581, 0.9387, 0.5578, 0.9387, 0.5547, 0.9261, 0.5582, 0.8825, 0.0345, 0.8825, 0.3813, 0.9261, 0.3813, 0.9261, 0.0345, 0.8825, 0.3813, 0.8825, 0.4163, 0.9261, 0.4163, 0.9261, 0.3813, 0.2381, 0.5988, 0.2401, 0.5988, 0.2401, 0.9456, 0.2381, 0.9456, 0.2381, 0.9456, 0.2401, 0.9456, 0.2401, 0.98, 0.2381, 0.98, 0.895, 0.4509, 0.9081, 0.4509, 0.9081, 0.7977, 0.895, 0.7977, 0.895, 0.7977, 0.9081, 0.7977, 0.9081, 0.8321, 0.895, 0.8321, 0.4781, 0.5988, 0.4801, 0.5988, 0.4801, 0.9456, 0.4781, 0.9456, 0.4781, 0.9456, 0.4801, 0.9456, 0.4801, 0.98, 0.4781, 0.98, 0.4893, 0.9484, 0.4801, 0.9484, 0.4801, 0.6017, 0.4893, 0.6017, 0.4893, 0.6017, 0.4801, 0.6017, 0.4801, 0.5673, 0.4893, 0.5673, 0.9675, 0.03151, 0.9767, 0.03151, 0.9767, 0.3783, 0.9675, 0.3783, 0.9675, 0.3783, 0.9767, 0.3783, 0.9767, 0.4127, 0.9675, 0.4127, 0.4911, 0.9484, 0.4893, 0.9484, 0.4893, 0.6017, 0.4911, 0.6017, 0.4911, 0.6017, 0.4893, 0.6017, 0.4893, 0.5673, 0.4911, 0.5673, 0.5452, 0.5817, 0.5452, 0.5943, 0.5451, 0.5943, 0.5451, 0.5817, 0.9513, 0.5547, 0.9639, 0.5547, 0.9639, 0.5891, 0.9513, 0.5891, 0.9765, 0.9358, 0.9639, 0.9358, 0.9639, 0.5891, 0.9765, 0.5891, 0.9765, 0.5891, 0.9639, 0.5891, 0.9639, 0.5547, 0.9765, 0.5547, 0.9767, 0.03151, 0.9785, 0.03151, 0.9785, 0.3783, 0.9767, 0.3783, 0.9767, 0.3783, 0.9785, 0.3783, 0.9785, 0.4127, 0.9767, 0.4127, 0.5446, 0.5835, 0.5446, 0.5817, 0.5447, 0.5817, 0.5447, 0.5835, 0.9767, 0.0, 0.9785, 0.0, 0.9785, 0.03151, 0.9767, 0.03151, 0.5945, 0.821, 0.5945, 0.8228, 0.5943, 0.8228, 0.5943, 0.821, 0.5444, 0.5817, 0.5444, 0.5943, 0.5442, 0.5943, 0.5442, 0.5817, 0.9765, 0.9673, 0.9639, 0.9673, 0.9639, 0.9358, 0.9765, 0.9358, 0.5945, 0.8228, 0.5945, 0.821, 0.5947, 0.821, 0.5947, 0.8228, 0.5945, 0.8118, 0.5945, 0.821, 0.5943, 0.821, 0.5943, 0.8118, 0.5447, 0.5927, 0.5447, 0.5909, 0.5449, 0.5909, 0.5449, 0.5927, 0.4911, 0.98, 0.4893, 0.98, 0.4893, 0.9484, 0.4911, 0.9484, 0.5446, 0.5927, 0.5446, 0.5835, 0.5447, 0.5835, 0.5447, 0.5927, 0.9675, 0.0, 0.9767, 0.0, 0.9767, 0.03151, 0.9675, 0.03151, 0.5447, 0.5909, 0.5447, 0.5817, 0.5449, 0.5817, 0.5449, 0.5909, 0.4893, 0.98, 0.4801, 0.98, 0.4801, 0.9484, 0.4893, 0.9484, 0.5442, 0.5817, 0.5442, 0.5946, 0.5441, 0.5946, 0.5441, 0.5817, 0.5945, 0.821, 0.5945, 0.8118, 0.5947, 0.8118, 0.5947, 0.821, 0.5945, 0.8073, 0.5945, 0.8118, 0.5943, 0.8118, 0.5943, 0.8073, 0.5945, 0.8118, 0.5945, 0.8073, 0.5947, 0.8073, 0.5947, 0.8118, 0.5945, 0.8053, 0.5945, 0.8073, 0.5943, 0.8073, 0.5943, 0.8053, 0.4781, 0.5673, 0.4801, 0.5673, 0.4801, 0.5988, 0.4781, 0.5988, 0.5439, 0.5948, 0.5439, 0.5817, 0.5441, 0.5817, 0.5441, 0.5948, 0.895, 0.4194, 0.9081, 0.4194, 0.9081, 0.4509, 0.895, 0.4509, 0.5453, 0.5837, 0.5453, 0.5817, 0.5455, 0.5817, 0.5455, 0.5837, 0.595, 0.5673, 0.595, 0.5693, 0.5948, 0.5693, 0.5948, 0.5673, 0.595, 0.5693, 0.595, 0.6129, 0.5948, 0.6129, 0.5948, 0.5693, 0.5945, 0.5693, 0.5945, 0.5673, 0.5947, 0.5673, 0.5947, 0.5693, 0.2381, 0.5673, 0.2401, 0.5673, 0.2401, 0.5988, 0.2381, 0.5988, 0.8825, 0.0, 0.8825, 0.002727, 0.9261, 0.002727, 0.9261, 0.0, 0.8825, 0.002727, 0.8825, 0.0345, 0.9261, 0.0345, 0.9261, 0.002727, 0.9387, 0.9363, 0.9513, 0.936, 0.9513, 0.5892, 0.9387, 0.5895, 0.9387, 0.5895, 0.9513, 0.5892, 0.9513, 0.5574, 0.9387, 0.558, 0.9261, 0.9706, 0.9387, 0.9741, 0.9387, 0.9714, 0.9261, 0.9708, 0.9261, 0.9708, 0.9387, 0.9714, 0.9387, 0.9396, 0.9261, 0.9393, 0.9513, 0.5891, 0.9639, 0.5891, 0.9639, 0.9358, 0.9513, 0.9358, 0.9513, 0.9358, 0.9639, 0.9358, 0.9639, 0.9673, 0.9513, 0.9673, 0.0, 0.5673, 0.002, 0.5673, 0.002, 0.5988, 0.0, 0.5988, 0.002, 0.5673, 0.2381, 0.5673, 0.2381, 0.5988, 0.002, 0.5988, 0.5945, 0.8073, 0.5945, 0.8053, 0.5947, 0.8053, 0.5947, 0.8073, 0.5945, 0.8053, 0.5945, 0.5693, 0.5947, 0.5693, 0.5947, 0.8053, 0.0, 0.9456, 0.002, 0.9456, 0.002, 0.98, 0.0, 0.98, 0.002, 0.9456, 0.2381, 0.9456, 0.2381, 0.98, 0.002, 0.98, 0.0, 0.5988, 0.002, 0.5988, 0.002, 0.9456, 0.0, 0.9456, 0.002, 0.5988, 0.002, 0.9456, 0.2381, 0.9456, 0.2381, 0.5988, 0.5947, 0.8073, 0.5947, 0.8053, 0.5948, 0.8053, 0.5948, 0.8073, 0.5947, 0.8053, 0.5947, 0.5693, 0.5948, 0.5693, 0.5948, 0.8053, 0.9549, 0.01547, 0.9675, 0.01547, 0.9675, 0.01747, 0.9549, 0.01747, 0.9549, 0.01747, 0.9675, 0.01747, 0.9675, 0.2535, 0.9549, 0.2535, 0.895, 0.6749, 0.8825, 0.6749, 0.8825, 0.6729, 0.895, 0.6729, 0.895, 0.6729, 0.8825, 0.6729, 0.8825, 0.4369, 0.895, 0.4369, 0.9298, 0.2992, 0.9298, 0.3012, 0.9261, 0.3012, 0.9261, 0.2992, 0.9298, 0.3012, 0.9298, 0.5372, 0.9261, 0.5372, 0.9261, 0.3012, 0.9405, 0.2555, 0.9405, 0.2535, 0.9442, 0.2535, 0.9442, 0.2555, 0.9405, 0.2535, 0.9405, 0.01747, 0.9442, 0.01747, 0.9442, 0.2535, 0.937, 0.2992, 0.937, 0.3012, 0.9298, 0.3012, 0.9298, 0.2992, 0.937, 0.3012, 0.937, 0.5372, 0.9298, 0.5372, 0.9298, 0.3012, 0.9442, 0.2555, 0.9442, 0.2535, 0.9514, 0.2535, 0.9514, 0.2555, 0.9442, 0.2535, 0.9442, 0.01747, 0.9514, 0.01747, 0.9514, 0.2535, 0.5307, 0.8118, 0.5307, 0.8098, 0.5439, 0.8098, 0.5439, 0.8118, 0.5307, 0.8098, 0.5307, 0.5737, 0.5439, 0.5737, 0.5439, 0.8098, 0.5043, 0.8118, 0.5043, 0.8098, 0.5175, 0.8098, 0.5175, 0.8118, 0.5043, 0.8098, 0.5043, 0.5737, 0.5175, 0.5737, 0.5175, 0.8098, 0.9211, 0.7031, 0.9211, 0.7051, 0.921, 0.7051, 0.921, 0.7031, 0.9211, 0.7051, 0.9211, 0.9412, 0.921, 0.9412, 0.921, 0.7051, 0.2401, 0.5673, 0.2421, 0.5673, 0.2421, 0.5988, 0.2401, 0.5988, 0.2421, 0.5673, 0.4781, 0.5673, 0.4781, 0.5988, 0.2421, 0.5988, 0.5945, 0.5673, 0.5945, 0.5693, 0.5943, 0.5693, 0.5943, 0.5673, 0.5945, 0.5693, 0.5945, 0.8053, 0.5943, 0.8053, 0.5943, 0.5693, 0.2401, 0.9456, 0.2421, 0.9456, 0.2421, 0.98, 0.2401, 0.98, 0.2421, 0.9456, 0.4781, 0.9456, 0.4781, 0.98, 0.2421, 0.98, 0.2401, 0.5988, 0.2421, 0.5988, 0.2421, 0.9456, 0.2401, 0.9456, 0.2421, 0.5988, 0.2421, 0.9456, 0.4781, 0.9456, 0.4781, 0.5988, 0.9211, 0.4194, 0.9211, 0.4214, 0.921, 0.4214, 0.921, 0.4194, 0.9211, 0.4214, 0.9211, 0.6575, 0.921, 0.6575, 0.921, 0.4214, 0.4911, 0.8073, 0.4911, 0.8053, 0.5043, 0.8053, 0.5043, 0.8073, 0.4911, 0.8053, 0.4911, 0.5693, 0.5043, 0.5693, 0.5043, 0.8053, 0.5307, 0.5717, 0.5307, 0.5737, 0.5175, 0.5737, 0.5175, 0.5717, 0.5307, 0.5737, 0.5307, 0.8098, 0.5175, 0.8098, 0.5175, 0.5737, 0.9442, 0.5392, 0.9442, 0.5372, 0.9514, 0.5372, 0.9514, 0.5392, 0.9442, 0.5372, 0.9442, 0.3012, 0.9514, 0.3012, 0.9514, 0.5372, 0.937, 0.01547, 0.937, 0.01747, 0.9298, 0.01747, 0.9298, 0.01547, 0.937, 0.01747, 0.937, 0.2535, 0.9298, 0.2535, 0.9298, 0.01747, 0.9405, 0.5392, 0.9405, 0.5372, 0.9442, 0.5372, 0.9442, 0.5392, 0.9405, 0.5372, 0.9405, 0.3012, 0.9442, 0.3012, 0.9442, 0.5372, 0.9298, 0.01547, 0.9298, 0.01747, 0.9261, 0.01747, 0.9261, 0.01547, 0.9298, 0.01747, 0.9298, 0.2535, 0.9261, 0.2535, 0.9261, 0.01747, 0.895, 0.9586, 0.8825, 0.9586, 0.8825, 0.9566, 0.895, 0.9566, 0.895, 0.9566, 0.8825, 0.9566, 0.8825, 0.7206, 0.895, 0.7206, 0.9549, 0.2992, 0.9675, 0.2992, 0.9675, 0.3012, 0.9549, 0.3012, 0.9549, 0.3012, 0.9675, 0.3012, 0.9675, 0.5372, 0.9549, 0.5372, 0.9857, 0.561, 0.9857, 0.5673, 0.9928, 0.5673, 0.9928, 0.561, 0.5947, 0.5673, 0.5947, 0.5693, 0.5947, 0.5693, 0.5947, 0.5673, 0.5947, 0.5693, 0.5947, 0.8053, 0.5947, 0.8053, 0.5947, 0.5693, 0.921, 0.4194, 0.921, 0.8321, 0.9085, 0.8319, 0.9081, 0.4194, 0.9261, 0.4286, 0.9261, 0.9612, 0.9245, 0.9704, 0.9245, 0.4194, 0.9245, 0.9704, 0.9245, 0.4194, 0.9261, 0.4286, 0.9261, 0.433, 0.9261, 0.435, 0.9261, 0.9548, 0.9261, 0.9568, 0.9261, 0.9612, 0.4412, 0.006303, 0.4412, 0.0, 0.0, 0.0, 0.0, 0.006303, 0.9857, 0.561, 0.9928, 0.561, 0.9928, 0.006303, 0.9857, 0.006303, 0.9785, 0.561, 0.9857, 0.561, 0.9857, 0.006303, 0.9785, 0.006303, 0.8825, 0.561, 0.8825, 0.006303, 0.4412, 0.006303, 0.4412, 0.561, 0.4412, 0.006303, 0.0, 0.006303, 0.0, 0.561, 0.4412, 0.561, 1.0, 0.4412, 0.9928, 0.4412, 0.9928, 0.8825, 1.0, 0.8825, 0.4412, 0.561, 0.4412, 0.5673, 0.8825, 0.5673, 0.8825, 0.561, 0.9785, 0.561, 0.9785, 0.5673, 0.9857, 0.5673, 0.9857, 0.561, 0.9928, 0.006303, 0.9928, 0.0, 0.9857, 0.0, 0.9857, 0.006303, 0.9928, 0.4412, 1.0, 0.4412, 1.0, 0.0, 0.9928, 0.0, 0.9857, 0.006303, 0.9857, 0.0, 0.9785, 0.0, 0.9785, 0.006303, 0.8825, 0.006303, 0.8825, 0.0, 0.4412, 0.0, 0.4412, 0.006303, 0.0, 0.561, 0.0, 0.5673, 0.4412, 0.5673, 0.4412, 0.561])
me_cube_004.materials.append(mat_black)
me_cube_004.materials.append(mat_white)
me_cube_004.use_remesh_fix_poles = True
me_cube_004.use_remesh_preserve_attributes = False
me_cube_004.update()

# ---- objects
ob_d9_w16 = bpy.data.objects.new('D9-W16', me_cube_002)
ob_d8_w17 = bpy.data.objects.new('D8-W17', me_cube_001)
ob_d7_w18 = bpy.data.objects.new('D7-W18', me_cube_002)
ob_d6_w19 = bpy.data.objects.new('D6-W19', me_cube_002)
ob_d5_w20 = bpy.data.objects.new('D5-W20', me_cube_001)
ob_d4_w21 = bpy.data.objects.new('D4-W21', me_cube_002)
ob_d3_w22 = bpy.data.objects.new('D3-W22', me_cube_001)
ob_d24_w1 = bpy.data.objects.new('D24-W1', me_cube_001)
ob_d23_w2 = bpy.data.objects.new('D23-W2', me_cube_002)
ob_d22_w3 = bpy.data.objects.new('D22-W3', me_cube_001)
ob_d21_w4 = bpy.data.objects.new('D21-W4', me_cube_002)
ob_d20_w5 = bpy.data.objects.new('D20-W5', me_cube_001)
ob_d2_w23 = bpy.data.objects.new('D2-W23', me_cube_002)
ob_d19_w6 = bpy.data.objects.new('D19-W6', me_cube_002)
ob_d18_w7 = bpy.data.objects.new('D18-W7', me_cube_002)
ob_d17_w8 = bpy.data.objects.new('D17-W8', me_cube_001)
ob_d16_w9 = bpy.data.objects.new('D16-W9', me_cube_002)
ob_d15_w10 = bpy.data.objects.new('D15-W10', me_cube_001)
ob_d14_w11 = bpy.data.objects.new('D14-W11', me_cube_002)
ob_d13_w12 = bpy.data.objects.new('D13-W12', me_cube_001)
ob_d12_w13 = bpy.data.objects.new('D12-W13', me_cube_001)
ob_d11_w14 = bpy.data.objects.new('D11-W14', me_cube_002)
ob_d10_w15 = bpy.data.objects.new('D10-W15', me_cube_001)
ob_d1_w24 = bpy.data.objects.new('D1-W24', me_cube_001)
ob_board_frame = bpy.data.objects.new('Board Frame', me_cube_004)

# ---- transforms, parenting, visibility, modifiers, constraints
ob_d9_w16.parent = ob_board_frame
ob_d9_w16.location = (1.295, -0.9164, -0.05515)
ob_d9_w16.rotation_euler = (0.0, 0.0, 3.142)
ob_d9_w16.scale = (10.0, 10.0, 44.18)
ob_d8_w17.parent = ob_board_frame
ob_d8_w17.location = (1.6, -0.9177, -0.05515)
ob_d8_w17.rotation_euler = (0.0, 0.0, 3.142)
ob_d8_w17.scale = (10.0, 10.0, 44.18)
ob_d7_w18.parent = ob_board_frame
ob_d7_w18.location = (1.905, -0.9168, -0.05515)
ob_d7_w18.rotation_euler = (0.0, 0.0, 3.142)
ob_d7_w18.scale = (10.0, 10.0, 44.18)
ob_d6_w19.parent = ob_board_frame
ob_d6_w19.location = (0.3797, 0.9208, -0.05515)
ob_d6_w19.scale = (10.0, 10.0, 44.18)
ob_d5_w20.parent = ob_board_frame
ob_d5_w20.location = (0.6847, 0.9208, -0.05515)
ob_d5_w20.scale = (10.0, 10.0, 44.18)
ob_d4_w21.parent = ob_board_frame
ob_d4_w21.location = (0.9897, 0.9195, -0.05515)
ob_d4_w21.scale = (10.0, 10.0, 44.18)
ob_d3_w22.parent = ob_board_frame
ob_d3_w22.location = (1.295, 0.9195, -0.05515)
ob_d3_w22.scale = (10.0, 10.0, 44.18)
ob_d24_w1.parent = ob_board_frame
ob_d24_w1.location = (-1.92, -0.9177, -0.05515)
ob_d24_w1.rotation_euler = (0.0, 0.0, -3.142)
ob_d24_w1.scale = (10.0, 10.0, 44.18)
ob_d23_w2.parent = ob_board_frame
ob_d23_w2.location = (-1.615, -0.9177, -0.05515)
ob_d23_w2.rotation_euler = (0.0, 0.0, -3.142)
ob_d23_w2.scale = (10.0, 10.0, 44.18)
ob_d22_w3.parent = ob_board_frame
ob_d22_w3.location = (-1.31, -0.9164, -0.05515)
ob_d22_w3.rotation_euler = (0.0, 0.0, -3.142)
ob_d22_w3.scale = (10.0, 10.0, 44.18)
ob_d21_w4.parent = ob_board_frame
ob_d21_w4.location = (-1.005, -0.9164, -0.05515)
ob_d21_w4.rotation_euler = (0.0, 0.0, -3.142)
ob_d21_w4.scale = (10.0, 10.0, 44.18)
ob_d20_w5.parent = ob_board_frame
ob_d20_w5.location = (-0.7003, -0.9177, -0.05515)
ob_d20_w5.rotation_euler = (0.0, 0.0, -3.142)
ob_d20_w5.scale = (10.0, 10.0, 44.18)
ob_d2_w23.parent = ob_board_frame
ob_d2_w23.location = (1.6, 0.9208, -0.05515)
ob_d2_w23.scale = (10.0, 10.0, 44.18)
ob_d19_w6.parent = ob_board_frame
ob_d19_w6.location = (-0.3953, -0.9177, -0.05515)
ob_d19_w6.rotation_euler = (0.0, 0.0, -3.142)
ob_d19_w6.scale = (10.0, 10.0, 44.18)
ob_d18_w7.parent = ob_board_frame
ob_d18_w7.location = (-1.92, 0.9208, -0.05515)
ob_d18_w7.rotation_euler = (0.0, -0.0, 4.133e-07)
ob_d18_w7.scale = (10.0, 10.0, 44.18)
ob_d17_w8.parent = ob_board_frame
ob_d17_w8.location = (-1.615, 0.9208, -0.05515)
ob_d17_w8.rotation_euler = (0.0, -0.0, 4.133e-07)
ob_d17_w8.scale = (10.0, 10.0, 44.18)
ob_d16_w9.parent = ob_board_frame
ob_d16_w9.location = (-1.31, 0.9195, -0.05515)
ob_d16_w9.rotation_euler = (0.0, -0.0, 4.133e-07)
ob_d16_w9.scale = (10.0, 10.0, 44.18)
ob_d15_w10.parent = ob_board_frame
ob_d15_w10.location = (-1.005, 0.9195, -0.05515)
ob_d15_w10.rotation_euler = (0.0, -0.0, 4.133e-07)
ob_d15_w10.scale = (10.0, 10.0, 44.18)
ob_d14_w11.parent = ob_board_frame
ob_d14_w11.location = (-0.7003, 0.9208, -0.05515)
ob_d14_w11.rotation_euler = (0.0, -0.0, 4.133e-07)
ob_d14_w11.scale = (10.0, 10.0, 44.18)
ob_d13_w12.parent = ob_board_frame
ob_d13_w12.location = (-0.3953, 0.9208, -0.05515)
ob_d13_w12.rotation_euler = (0.0, -0.0, 4.133e-07)
ob_d13_w12.scale = (10.0, 10.0, 44.18)
ob_d12_w13.parent = ob_board_frame
ob_d12_w13.location = (0.3797, -0.9177, -0.05515)
ob_d12_w13.rotation_euler = (0.0, 0.0, 3.142)
ob_d12_w13.scale = (10.0, 10.0, 44.18)
ob_d11_w14.parent = ob_board_frame
ob_d11_w14.location = (0.6847, -0.9177, -0.05515)
ob_d11_w14.rotation_euler = (0.0, 0.0, 3.142)
ob_d11_w14.scale = (10.0, 10.0, 44.18)
ob_d10_w15.parent = ob_board_frame
ob_d10_w15.location = (0.9897, -0.9164, -0.05515)
ob_d10_w15.rotation_euler = (0.0, 0.0, 3.142)
ob_d10_w15.scale = (10.0, 10.0, 44.18)
ob_d1_w24.parent = ob_board_frame
ob_d1_w24.location = (1.905, 0.9208, -0.05515)
ob_d1_w24.scale = (10.0, 10.0, 44.18)
ob_board_frame.location = (0.0, 0.0, 0.0)
_m = ob_board_frame.modifiers.new('Subdivision', 'SUBSURF')
_m.levels = 0

# ---- collection membership
col_collection.objects.link(ob_d9_w16)
col_collection.objects.link(ob_d8_w17)
col_collection.objects.link(ob_d7_w18)
col_collection.objects.link(ob_d6_w19)
col_collection.objects.link(ob_d5_w20)
col_collection.objects.link(ob_d4_w21)
col_collection.objects.link(ob_d3_w22)
col_collection.objects.link(ob_d24_w1)
col_collection.objects.link(ob_d23_w2)
col_collection.objects.link(ob_d22_w3)
col_collection.objects.link(ob_d21_w4)
col_collection.objects.link(ob_d20_w5)
col_collection.objects.link(ob_d2_w23)
col_collection.objects.link(ob_d19_w6)
col_collection.objects.link(ob_d18_w7)
col_collection.objects.link(ob_d17_w8)
col_collection.objects.link(ob_d16_w9)
col_collection.objects.link(ob_d15_w10)
col_collection.objects.link(ob_d14_w11)
col_collection.objects.link(ob_d13_w12)
col_collection.objects.link(ob_d12_w13)
col_collection.objects.link(ob_d11_w14)
col_collection.objects.link(ob_d10_w15)
col_collection.objects.link(ob_d1_w24)
col_collection.objects.link(ob_board_frame)

# ---- scene / render settings (as saved in the file)
scene.frame_start = 1; scene.frame_end = 250; scene.frame_set(1)
scene.render.engine = 'BLENDER_EEVEE_NEXT'
scene.cycles.sampling_pattern = 'TABULATED_SOBOL'
scene.cycles.use_light_tree = False
scene.view_settings.view_transform = 'Filmic'
bpy.context.view_layer.update()

# ---- added for rendering (the .blend has no active camera and no usable light): camera, sun
cam_auto = bpy.data.cameras.new('AutoCamera')
cam_auto.lens = 50.0
cam_auto.sensor_width = 36.0
cam_auto.clip_end = 1000.0
ob_auto_camera = bpy.data.objects.new('AutoCamera', cam_auto)
scene.collection.objects.link(ob_auto_camera)
ob_auto_camera.location = (5.27026, -6.33191, 4.17592)
ob_auto_camera.rotation_euler = (1.09748, -7.21219e-08, 0.694738)
scene.camera = ob_auto_camera
light_auto_sun = bpy.data.lights.new('AutoSun', 'SUN')
light_auto_sun.energy = 3.0
light_auto_sun.angle = 0.0523599
ob_auto_sun = bpy.data.objects.new('AutoSun', light_auto_sun)
scene.collection.objects.link(ob_auto_sun)
ob_auto_sun.rotation_euler = (0.872665, 0.174533, 0.523599)
bpy.context.view_layer.update()
